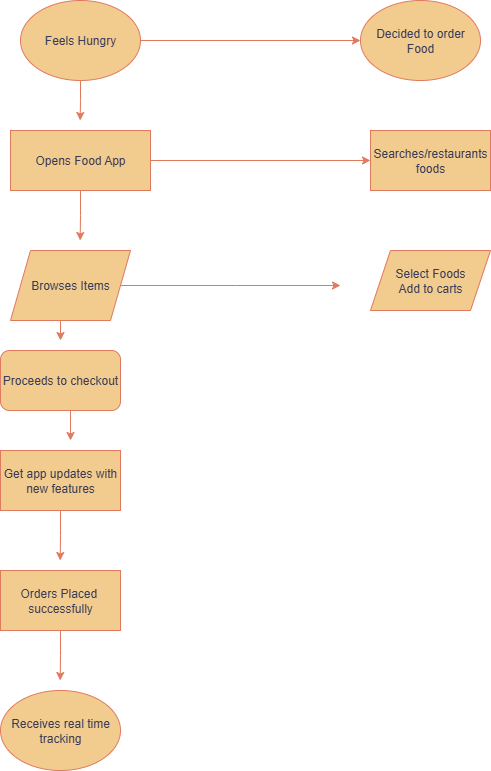

The diagram above was exported from draw.io. Its source (the exported page's mxGraphModel, read from the mxfile embedded in the PNG):
<mxGraphModel dx="1389" dy="749" grid="1" gridSize="10" guides="1" tooltips="1" connect="1" arrows="1" fold="1" page="1" pageScale="1" pageWidth="850" pageHeight="1100" math="0" shadow="0">
  <root>
    <mxCell id="0" />
    <mxCell id="1" parent="0" />
    <mxCell id="Pr48o5yDVo17fFsWed60-15" style="edgeStyle=orthogonalEdgeStyle;rounded=0;orthogonalLoop=1;jettySize=auto;html=1;exitX=1;exitY=0.5;exitDx=0;exitDy=0;entryX=0;entryY=0.5;entryDx=0;entryDy=0;labelBackgroundColor=none;strokeColor=#E07A5F;fontColor=default;" edge="1" parent="1" source="Pr48o5yDVo17fFsWed60-1" target="Pr48o5yDVo17fFsWed60-3">
      <mxGeometry relative="1" as="geometry" />
    </mxCell>
    <mxCell id="Pr48o5yDVo17fFsWed60-18" style="edgeStyle=orthogonalEdgeStyle;rounded=0;orthogonalLoop=1;jettySize=auto;html=1;exitX=0.5;exitY=1;exitDx=0;exitDy=0;labelBackgroundColor=none;strokeColor=#E07A5F;fontColor=default;" edge="1" parent="1" source="Pr48o5yDVo17fFsWed60-1">
      <mxGeometry relative="1" as="geometry">
        <mxPoint x="249.66666666666674" y="150" as="targetPoint" />
      </mxGeometry>
    </mxCell>
    <mxCell id="Pr48o5yDVo17fFsWed60-1" value="Feels Hungry" style="ellipse;whiteSpace=wrap;html=1;labelBackgroundColor=none;fillColor=#F2CC8F;strokeColor=#E07A5F;fontColor=#393C56;" vertex="1" parent="1">
      <mxGeometry x="190" y="30" width="120" height="80" as="geometry" />
    </mxCell>
    <mxCell id="Pr48o5yDVo17fFsWed60-16" style="edgeStyle=orthogonalEdgeStyle;rounded=0;orthogonalLoop=1;jettySize=auto;html=1;exitX=1;exitY=0.5;exitDx=0;exitDy=0;entryX=0;entryY=0.5;entryDx=0;entryDy=0;labelBackgroundColor=none;strokeColor=#E07A5F;fontColor=default;" edge="1" parent="1" source="Pr48o5yDVo17fFsWed60-2" target="Pr48o5yDVo17fFsWed60-4">
      <mxGeometry relative="1" as="geometry" />
    </mxCell>
    <mxCell id="Pr48o5yDVo17fFsWed60-19" style="edgeStyle=orthogonalEdgeStyle;rounded=0;orthogonalLoop=1;jettySize=auto;html=1;exitX=0.5;exitY=1;exitDx=0;exitDy=0;labelBackgroundColor=none;strokeColor=#E07A5F;fontColor=default;" edge="1" parent="1" source="Pr48o5yDVo17fFsWed60-2">
      <mxGeometry relative="1" as="geometry">
        <mxPoint x="249.66666666666674" y="270" as="targetPoint" />
      </mxGeometry>
    </mxCell>
    <mxCell id="Pr48o5yDVo17fFsWed60-2" value="Opens Food App" style="rounded=0;whiteSpace=wrap;html=1;labelBackgroundColor=none;fillColor=#F2CC8F;strokeColor=#E07A5F;fontColor=#393C56;" vertex="1" parent="1">
      <mxGeometry x="180" y="160" width="140" height="60" as="geometry" />
    </mxCell>
    <mxCell id="Pr48o5yDVo17fFsWed60-3" value="Decided to order&lt;div&gt;Food&lt;/div&gt;" style="ellipse;whiteSpace=wrap;html=1;labelBackgroundColor=none;fillColor=#F2CC8F;strokeColor=#E07A5F;fontColor=#393C56;" vertex="1" parent="1">
      <mxGeometry x="530" y="30" width="120" height="80" as="geometry" />
    </mxCell>
    <mxCell id="Pr48o5yDVo17fFsWed60-4" value="Searches/restaurants foods" style="rounded=0;whiteSpace=wrap;html=1;labelBackgroundColor=none;fillColor=#F2CC8F;strokeColor=#E07A5F;fontColor=#393C56;" vertex="1" parent="1">
      <mxGeometry x="540" y="160" width="120" height="60" as="geometry" />
    </mxCell>
    <mxCell id="Pr48o5yDVo17fFsWed60-26" style="edgeStyle=orthogonalEdgeStyle;rounded=0;orthogonalLoop=1;jettySize=auto;html=1;exitX=0.5;exitY=1;exitDx=0;exitDy=0;labelBackgroundColor=none;strokeColor=#E07A5F;fontColor=default;" edge="1" parent="1" source="Pr48o5yDVo17fFsWed60-5">
      <mxGeometry relative="1" as="geometry">
        <mxPoint x="230" y="370" as="targetPoint" />
      </mxGeometry>
    </mxCell>
    <mxCell id="Pr48o5yDVo17fFsWed60-30" style="edgeStyle=orthogonalEdgeStyle;rounded=0;orthogonalLoop=1;jettySize=auto;html=1;exitX=1;exitY=0.5;exitDx=0;exitDy=0;labelBackgroundColor=none;strokeColor=#E07A5F;fontColor=default;" edge="1" parent="1" source="Pr48o5yDVo17fFsWed60-5">
      <mxGeometry relative="1" as="geometry">
        <mxPoint x="510" y="315" as="targetPoint" />
      </mxGeometry>
    </mxCell>
    <mxCell id="Pr48o5yDVo17fFsWed60-5" value="Browses Items" style="shape=parallelogram;perimeter=parallelogramPerimeter;whiteSpace=wrap;html=1;fixedSize=1;labelBackgroundColor=none;fillColor=#F2CC8F;strokeColor=#E07A5F;fontColor=#393C56;" vertex="1" parent="1">
      <mxGeometry x="180" y="280" width="120" height="70" as="geometry" />
    </mxCell>
    <mxCell id="Pr48o5yDVo17fFsWed60-6" value="Select Foods&lt;div&gt;Add to carts&lt;/div&gt;" style="shape=parallelogram;perimeter=parallelogramPerimeter;whiteSpace=wrap;html=1;fixedSize=1;labelBackgroundColor=none;fillColor=#F2CC8F;strokeColor=#E07A5F;fontColor=#393C56;" vertex="1" parent="1">
      <mxGeometry x="540" y="280" width="120" height="60" as="geometry" />
    </mxCell>
    <mxCell id="Pr48o5yDVo17fFsWed60-27" style="edgeStyle=orthogonalEdgeStyle;rounded=0;orthogonalLoop=1;jettySize=auto;html=1;exitX=0.5;exitY=1;exitDx=0;exitDy=0;labelBackgroundColor=none;strokeColor=#E07A5F;fontColor=default;" edge="1" parent="1" source="Pr48o5yDVo17fFsWed60-7">
      <mxGeometry relative="1" as="geometry">
        <mxPoint x="240" y="470" as="targetPoint" />
      </mxGeometry>
    </mxCell>
    <mxCell id="Pr48o5yDVo17fFsWed60-7" value="Proceeds to checkout" style="rounded=1;whiteSpace=wrap;html=1;labelBackgroundColor=none;fillColor=#F2CC8F;strokeColor=#E07A5F;fontColor=#393C56;" vertex="1" parent="1">
      <mxGeometry x="170" y="380" width="120" height="60" as="geometry" />
    </mxCell>
    <mxCell id="Pr48o5yDVo17fFsWed60-28" style="edgeStyle=orthogonalEdgeStyle;rounded=0;orthogonalLoop=1;jettySize=auto;html=1;exitX=0.5;exitY=1;exitDx=0;exitDy=0;labelBackgroundColor=none;strokeColor=#E07A5F;fontColor=default;" edge="1" parent="1" source="Pr48o5yDVo17fFsWed60-9">
      <mxGeometry relative="1" as="geometry">
        <mxPoint x="229.66666666666674" y="590" as="targetPoint" />
      </mxGeometry>
    </mxCell>
    <mxCell id="Pr48o5yDVo17fFsWed60-9" value="Get app updates with new features" style="rounded=0;whiteSpace=wrap;html=1;labelBackgroundColor=none;fillColor=#F2CC8F;strokeColor=#E07A5F;fontColor=#393C56;" vertex="1" parent="1">
      <mxGeometry x="170" y="480" width="120" height="60" as="geometry" />
    </mxCell>
    <mxCell id="Pr48o5yDVo17fFsWed60-29" style="edgeStyle=orthogonalEdgeStyle;rounded=0;orthogonalLoop=1;jettySize=auto;html=1;exitX=0.5;exitY=1;exitDx=0;exitDy=0;labelBackgroundColor=none;strokeColor=#E07A5F;fontColor=default;" edge="1" parent="1" source="Pr48o5yDVo17fFsWed60-10">
      <mxGeometry relative="1" as="geometry">
        <mxPoint x="229.66666666666674" y="710" as="targetPoint" />
      </mxGeometry>
    </mxCell>
    <mxCell id="Pr48o5yDVo17fFsWed60-10" value="Orders Placed&amp;nbsp;&lt;div&gt;successfully&lt;/div&gt;" style="rounded=0;whiteSpace=wrap;html=1;labelBackgroundColor=none;fillColor=#F2CC8F;strokeColor=#E07A5F;fontColor=#393C56;" vertex="1" parent="1">
      <mxGeometry x="170" y="600" width="120" height="60" as="geometry" />
    </mxCell>
    <mxCell id="Pr48o5yDVo17fFsWed60-11" value="Receives real time&lt;div&gt;tracking&lt;/div&gt;" style="ellipse;whiteSpace=wrap;html=1;labelBackgroundColor=none;fillColor=#F2CC8F;strokeColor=#E07A5F;fontColor=#393C56;" vertex="1" parent="1">
      <mxGeometry x="170" y="720" width="120" height="80" as="geometry" />
    </mxCell>
  </root>
</mxGraphModel>